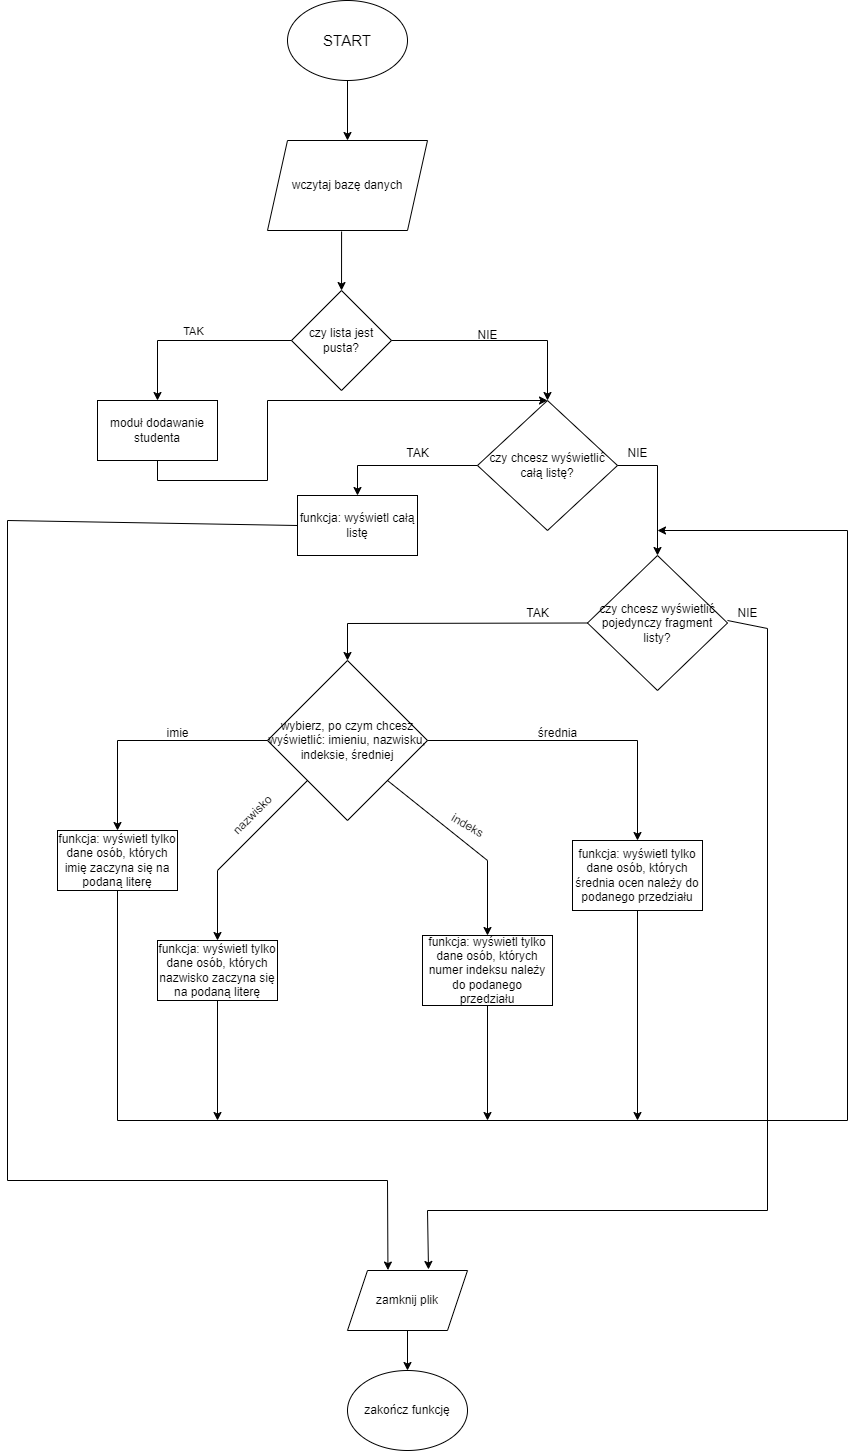

The diagram above was exported from draw.io. Its source (the exported page's mxGraphModel, read from the mxfile embedded in the PNG):
<mxGraphModel dx="1050" dy="530" grid="1" gridSize="10" guides="1" tooltips="1" connect="1" arrows="1" fold="1" page="1" pageScale="1" pageWidth="827" pageHeight="1169" math="0" shadow="0">
  <root>
    <mxCell id="0" />
    <mxCell id="1" parent="0" />
    <mxCell id="msDkDFSHwffkOEN1R5__-1" value="&lt;font style=&quot;vertical-align: inherit;&quot;&gt;&lt;font style=&quot;vertical-align: inherit; font-size: 15px;&quot;&gt;START&lt;/font&gt;&lt;/font&gt;" style="ellipse;whiteSpace=wrap;html=1;" parent="1" vertex="1">
      <mxGeometry x="360" y="30" width="120" height="80" as="geometry" />
    </mxCell>
    <mxCell id="CgWImwXTfYrfbxxEE9iX-1" value="" style="endArrow=classic;html=1;rounded=0;exitX=0.5;exitY=1;exitDx=0;exitDy=0;" parent="1" source="msDkDFSHwffkOEN1R5__-1" edge="1">
      <mxGeometry width="50" height="50" relative="1" as="geometry">
        <mxPoint x="390" y="300" as="sourcePoint" />
        <mxPoint x="420" y="170" as="targetPoint" />
      </mxGeometry>
    </mxCell>
    <mxCell id="CgWImwXTfYrfbxxEE9iX-2" value="&lt;font style=&quot;font-size: 12px;&quot;&gt;&lt;font style=&quot;vertical-align: inherit;&quot;&gt;&lt;font style=&quot;vertical-align: inherit;&quot;&gt;wczytaj bazę danych&lt;/font&gt;&lt;/font&gt;&lt;br&gt;&lt;/font&gt;" style="shape=parallelogram;perimeter=parallelogramPerimeter;whiteSpace=wrap;html=1;fixedSize=1;" parent="1" vertex="1">
      <mxGeometry x="340" y="170" width="160" height="90" as="geometry" />
    </mxCell>
    <mxCell id="CgWImwXTfYrfbxxEE9iX-3" value="" style="endArrow=classic;html=1;rounded=0;exitX=0.463;exitY=1.011;exitDx=0;exitDy=0;exitPerimeter=0;" parent="1" source="CgWImwXTfYrfbxxEE9iX-2" target="CgWImwXTfYrfbxxEE9iX-4" edge="1">
      <mxGeometry width="50" height="50" relative="1" as="geometry">
        <mxPoint x="390" y="300" as="sourcePoint" />
        <mxPoint x="414" y="320" as="targetPoint" />
      </mxGeometry>
    </mxCell>
    <mxCell id="CgWImwXTfYrfbxxEE9iX-4" value="czy lista jest pusta?" style="rhombus;whiteSpace=wrap;html=1;" parent="1" vertex="1">
      <mxGeometry x="364" y="320" width="100" height="100" as="geometry" />
    </mxCell>
    <mxCell id="CgWImwXTfYrfbxxEE9iX-5" value="" style="endArrow=classic;html=1;rounded=0;exitX=0;exitY=0.5;exitDx=0;exitDy=0;" parent="1" source="CgWImwXTfYrfbxxEE9iX-4" edge="1">
      <mxGeometry relative="1" as="geometry">
        <mxPoint x="360" y="280" as="sourcePoint" />
        <mxPoint x="230" y="430" as="targetPoint" />
        <Array as="points">
          <mxPoint x="230" y="370" />
        </Array>
      </mxGeometry>
    </mxCell>
    <mxCell id="CgWImwXTfYrfbxxEE9iX-7" value="TAK" style="edgeLabel;html=1;align=center;verticalAlign=middle;resizable=0;points=[];" parent="CgWImwXTfYrfbxxEE9iX-5" vertex="1" connectable="0">
      <mxGeometry x="-0.0326" y="5" relative="1" as="geometry">
        <mxPoint x="-5" y="-15" as="offset" />
      </mxGeometry>
    </mxCell>
    <mxCell id="CgWImwXTfYrfbxxEE9iX-8" value="moduł dodawanie studenta" style="rounded=0;whiteSpace=wrap;html=1;" parent="1" vertex="1">
      <mxGeometry x="170" y="430" width="120" height="60" as="geometry" />
    </mxCell>
    <mxCell id="CgWImwXTfYrfbxxEE9iX-9" value="" style="endArrow=classic;html=1;rounded=0;exitX=1;exitY=0.5;exitDx=0;exitDy=0;" parent="1" source="CgWImwXTfYrfbxxEE9iX-4" edge="1">
      <mxGeometry width="50" height="50" relative="1" as="geometry">
        <mxPoint x="390" y="400" as="sourcePoint" />
        <mxPoint x="620" y="430" as="targetPoint" />
        <Array as="points">
          <mxPoint x="620" y="370" />
        </Array>
      </mxGeometry>
    </mxCell>
    <mxCell id="CgWImwXTfYrfbxxEE9iX-10" value="NIE" style="text;html=1;align=center;verticalAlign=middle;resizable=0;points=[];autosize=1;strokeColor=none;fillColor=none;" parent="1" vertex="1">
      <mxGeometry x="540" y="350" width="40" height="30" as="geometry" />
    </mxCell>
    <mxCell id="CgWImwXTfYrfbxxEE9iX-12" value="czy chcesz wyświetlić całą listę?" style="rhombus;whiteSpace=wrap;html=1;" parent="1" vertex="1">
      <mxGeometry x="550" y="430" width="140" height="130" as="geometry" />
    </mxCell>
    <mxCell id="CgWImwXTfYrfbxxEE9iX-13" value="" style="endArrow=classic;html=1;rounded=0;exitX=1;exitY=0.5;exitDx=0;exitDy=0;entryX=0.5;entryY=0;entryDx=0;entryDy=0;" parent="1" source="CgWImwXTfYrfbxxEE9iX-12" target="CgWImwXTfYrfbxxEE9iX-14" edge="1">
      <mxGeometry width="50" height="50" relative="1" as="geometry">
        <mxPoint x="390" y="400" as="sourcePoint" />
        <mxPoint x="730" y="590" as="targetPoint" />
        <Array as="points">
          <mxPoint x="730" y="495" />
        </Array>
      </mxGeometry>
    </mxCell>
    <mxCell id="CgWImwXTfYrfbxxEE9iX-14" value="czy chcesz wyświetlić pojedynczy fragment listy?" style="rhombus;whiteSpace=wrap;html=1;" parent="1" vertex="1">
      <mxGeometry x="660" y="585" width="140" height="135" as="geometry" />
    </mxCell>
    <mxCell id="CgWImwXTfYrfbxxEE9iX-15" value="" style="endArrow=classic;html=1;rounded=0;exitX=0;exitY=0.5;exitDx=0;exitDy=0;" parent="1" source="CgWImwXTfYrfbxxEE9iX-14" target="CgWImwXTfYrfbxxEE9iX-25" edge="1">
      <mxGeometry width="50" height="50" relative="1" as="geometry">
        <mxPoint x="390" y="400" as="sourcePoint" />
        <mxPoint x="390" y="700" as="targetPoint" />
        <Array as="points">
          <mxPoint x="420" y="653" />
        </Array>
      </mxGeometry>
    </mxCell>
    <mxCell id="CgWImwXTfYrfbxxEE9iX-16" value="" style="endArrow=classic;html=1;rounded=0;exitX=0;exitY=0.733;exitDx=0;exitDy=0;exitPerimeter=0;entryX=0.675;entryY=-0.017;entryDx=0;entryDy=0;entryPerimeter=0;" parent="1" source="CgWImwXTfYrfbxxEE9iX-24" target="CgWImwXTfYrfbxxEE9iX-44" edge="1">
      <mxGeometry width="50" height="50" relative="1" as="geometry">
        <mxPoint x="800" y="660.5" as="sourcePoint" />
        <mxPoint x="480" y="1668" as="targetPoint" />
        <Array as="points">
          <mxPoint x="840" y="658" />
          <mxPoint x="840" y="1240" />
          <mxPoint x="500" y="1240" />
        </Array>
      </mxGeometry>
    </mxCell>
    <mxCell id="CgWImwXTfYrfbxxEE9iX-17" value="" style="endArrow=classic;html=1;rounded=0;exitX=0;exitY=0.5;exitDx=0;exitDy=0;" parent="1" source="CgWImwXTfYrfbxxEE9iX-12" target="CgWImwXTfYrfbxxEE9iX-18" edge="1">
      <mxGeometry width="50" height="50" relative="1" as="geometry">
        <mxPoint x="390" y="600" as="sourcePoint" />
        <mxPoint x="430" y="540" as="targetPoint" />
        <Array as="points">
          <mxPoint x="430" y="495" />
        </Array>
      </mxGeometry>
    </mxCell>
    <mxCell id="CgWImwXTfYrfbxxEE9iX-18" value="funkcja: wyświetl całą listę" style="rounded=0;whiteSpace=wrap;html=1;" parent="1" vertex="1">
      <mxGeometry x="370" y="525" width="120" height="60" as="geometry" />
    </mxCell>
    <mxCell id="CgWImwXTfYrfbxxEE9iX-20" value="" style="endArrow=classic;html=1;rounded=0;exitX=0;exitY=0.5;exitDx=0;exitDy=0;entryX=0.337;entryY=-0.007;entryDx=0;entryDy=0;entryPerimeter=0;" parent="1" source="CgWImwXTfYrfbxxEE9iX-18" edge="1" target="CgWImwXTfYrfbxxEE9iX-44">
      <mxGeometry width="50" height="50" relative="1" as="geometry">
        <mxPoint x="390" y="600" as="sourcePoint" />
        <mxPoint x="530" y="1210" as="targetPoint" />
        <Array as="points">
          <mxPoint x="80" y="550" />
          <mxPoint x="80" y="1210" />
          <mxPoint x="460" y="1210" />
        </Array>
      </mxGeometry>
    </mxCell>
    <mxCell id="CgWImwXTfYrfbxxEE9iX-21" value="TAK" style="text;html=1;align=center;verticalAlign=middle;resizable=0;points=[];autosize=1;strokeColor=none;fillColor=none;" parent="1" vertex="1">
      <mxGeometry x="465" y="468" width="50" height="30" as="geometry" />
    </mxCell>
    <mxCell id="CgWImwXTfYrfbxxEE9iX-22" value="NIE" style="text;html=1;align=center;verticalAlign=middle;resizable=0;points=[];autosize=1;strokeColor=none;fillColor=none;" parent="1" vertex="1">
      <mxGeometry x="690" y="468" width="40" height="30" as="geometry" />
    </mxCell>
    <mxCell id="CgWImwXTfYrfbxxEE9iX-23" value="TAK" style="text;html=1;align=center;verticalAlign=middle;resizable=0;points=[];autosize=1;strokeColor=none;fillColor=none;" parent="1" vertex="1">
      <mxGeometry x="585" y="628" width="50" height="30" as="geometry" />
    </mxCell>
    <mxCell id="CgWImwXTfYrfbxxEE9iX-24" value="NIE" style="text;html=1;align=center;verticalAlign=middle;resizable=0;points=[];autosize=1;strokeColor=none;fillColor=none;" parent="1" vertex="1">
      <mxGeometry x="800" y="628" width="40" height="30" as="geometry" />
    </mxCell>
    <mxCell id="CgWImwXTfYrfbxxEE9iX-25" value="wybierz, po czym chcesz wyświetlić: imieniu, nazwisku, indeksie, średniej" style="rhombus;whiteSpace=wrap;html=1;" parent="1" vertex="1">
      <mxGeometry x="340" y="690" width="160" height="160" as="geometry" />
    </mxCell>
    <mxCell id="CgWImwXTfYrfbxxEE9iX-26" value="" style="endArrow=classic;html=1;rounded=0;exitX=0;exitY=0.5;exitDx=0;exitDy=0;" parent="1" source="CgWImwXTfYrfbxxEE9iX-25" target="CgWImwXTfYrfbxxEE9iX-27" edge="1">
      <mxGeometry width="50" height="50" relative="1" as="geometry">
        <mxPoint x="390" y="600" as="sourcePoint" />
        <mxPoint x="180" y="770" as="targetPoint" />
        <Array as="points">
          <mxPoint x="190" y="770" />
        </Array>
      </mxGeometry>
    </mxCell>
    <mxCell id="CgWImwXTfYrfbxxEE9iX-27" value="funkcja: wyświetl tylko dane osób, których imię zaczyna się na podaną literę" style="rounded=0;whiteSpace=wrap;html=1;" parent="1" vertex="1">
      <mxGeometry x="130" y="860" width="120" height="60" as="geometry" />
    </mxCell>
    <mxCell id="CgWImwXTfYrfbxxEE9iX-31" value="" style="endArrow=classic;html=1;rounded=0;entryX=0.5;entryY=0;entryDx=0;entryDy=0;" parent="1" source="CgWImwXTfYrfbxxEE9iX-25" target="CgWImwXTfYrfbxxEE9iX-32" edge="1">
      <mxGeometry width="50" height="50" relative="1" as="geometry">
        <mxPoint x="365" y="975" as="sourcePoint" />
        <mxPoint x="230" y="1010" as="targetPoint" />
        <Array as="points">
          <mxPoint x="290" y="900" />
        </Array>
      </mxGeometry>
    </mxCell>
    <mxCell id="CgWImwXTfYrfbxxEE9iX-32" value="funkcja: wyświetl tylko dane osób, których nazwisko zaczyna się na podaną literę" style="rounded=0;whiteSpace=wrap;html=1;" parent="1" vertex="1">
      <mxGeometry x="230" y="970" width="120" height="60" as="geometry" />
    </mxCell>
    <mxCell id="CgWImwXTfYrfbxxEE9iX-36" value="funkcja: wyświetl tylko dane osób, których numer indeksu należy do podanego przedziału" style="rounded=0;whiteSpace=wrap;html=1;" parent="1" vertex="1">
      <mxGeometry x="495" y="965" width="130" height="70" as="geometry" />
    </mxCell>
    <mxCell id="CgWImwXTfYrfbxxEE9iX-37" value="" style="endArrow=classic;html=1;rounded=0;exitX=1;exitY=1;exitDx=0;exitDy=0;entryX=0.5;entryY=0;entryDx=0;entryDy=0;" parent="1" source="CgWImwXTfYrfbxxEE9iX-25" target="CgWImwXTfYrfbxxEE9iX-36" edge="1">
      <mxGeometry width="50" height="50" relative="1" as="geometry">
        <mxPoint x="465" y="1215" as="sourcePoint" />
        <mxPoint x="440" y="1150" as="targetPoint" />
        <Array as="points">
          <mxPoint x="560" y="890" />
        </Array>
      </mxGeometry>
    </mxCell>
    <mxCell id="CgWImwXTfYrfbxxEE9iX-41" value="funkcja: wyświetl tylko dane osób, których średnia ocen należy do podanego przedziału" style="rounded=0;whiteSpace=wrap;html=1;" parent="1" vertex="1">
      <mxGeometry x="645" y="870" width="130" height="70" as="geometry" />
    </mxCell>
    <mxCell id="CgWImwXTfYrfbxxEE9iX-42" value="" style="endArrow=classic;html=1;rounded=0;entryX=0.5;entryY=0;entryDx=0;entryDy=0;exitX=1;exitY=0.5;exitDx=0;exitDy=0;" parent="1" source="CgWImwXTfYrfbxxEE9iX-25" target="CgWImwXTfYrfbxxEE9iX-41" edge="1">
      <mxGeometry width="50" height="50" relative="1" as="geometry">
        <mxPoint x="500" y="890" as="sourcePoint" />
        <mxPoint x="440" y="1550" as="targetPoint" />
        <Array as="points">
          <mxPoint x="710" y="770" />
        </Array>
      </mxGeometry>
    </mxCell>
    <mxCell id="CgWImwXTfYrfbxxEE9iX-44" value="zamknij plik" style="shape=parallelogram;perimeter=parallelogramPerimeter;whiteSpace=wrap;html=1;fixedSize=1;" parent="1" vertex="1">
      <mxGeometry x="420" y="1300" width="120" height="60" as="geometry" />
    </mxCell>
    <mxCell id="CgWImwXTfYrfbxxEE9iX-55" value="" style="endArrow=classic;html=1;rounded=0;exitX=0.5;exitY=1;exitDx=0;exitDy=0;" parent="1" source="CgWImwXTfYrfbxxEE9iX-44" target="CgWImwXTfYrfbxxEE9iX-56" edge="1">
      <mxGeometry width="50" height="50" relative="1" as="geometry">
        <mxPoint x="390" y="1710" as="sourcePoint" />
        <mxPoint x="480" y="1800" as="targetPoint" />
      </mxGeometry>
    </mxCell>
    <mxCell id="CgWImwXTfYrfbxxEE9iX-56" value="zakończ funkcję" style="ellipse;whiteSpace=wrap;html=1;" parent="1" vertex="1">
      <mxGeometry x="420" y="1400" width="120" height="80" as="geometry" />
    </mxCell>
    <mxCell id="SZ2DWJqPFK7yD6NX30wu-3" value="imie" style="text;html=1;align=center;verticalAlign=middle;resizable=0;points=[];autosize=1;strokeColor=none;fillColor=none;" parent="1" vertex="1">
      <mxGeometry x="225" y="748" width="50" height="30" as="geometry" />
    </mxCell>
    <mxCell id="SZ2DWJqPFK7yD6NX30wu-4" value="nazwisko" style="text;html=1;align=center;verticalAlign=middle;resizable=0;points=[];autosize=1;strokeColor=none;fillColor=none;rotation=-45;" parent="1" vertex="1">
      <mxGeometry x="290" y="830" width="70" height="30" as="geometry" />
    </mxCell>
    <mxCell id="SZ2DWJqPFK7yD6NX30wu-5" value="indeks" style="text;html=1;align=center;verticalAlign=middle;resizable=0;points=[];autosize=1;strokeColor=none;fillColor=none;rotation=30;" parent="1" vertex="1">
      <mxGeometry x="510" y="840" width="60" height="30" as="geometry" />
    </mxCell>
    <mxCell id="SZ2DWJqPFK7yD6NX30wu-6" value="średnia" style="text;html=1;align=center;verticalAlign=middle;resizable=0;points=[];autosize=1;strokeColor=none;fillColor=none;" parent="1" vertex="1">
      <mxGeometry x="600" y="748" width="60" height="30" as="geometry" />
    </mxCell>
    <mxCell id="SZ2DWJqPFK7yD6NX30wu-7" value="" style="endArrow=classic;html=1;rounded=0;exitX=0.5;exitY=1;exitDx=0;exitDy=0;" parent="1" source="CgWImwXTfYrfbxxEE9iX-27" edge="1">
      <mxGeometry width="50" height="50" relative="1" as="geometry">
        <mxPoint x="670" y="1080" as="sourcePoint" />
        <mxPoint x="730" y="560" as="targetPoint" />
        <Array as="points">
          <mxPoint x="190" y="1150" />
          <mxPoint x="920" y="1150" />
          <mxPoint x="920" y="560" />
        </Array>
      </mxGeometry>
    </mxCell>
    <mxCell id="SZ2DWJqPFK7yD6NX30wu-8" value="" style="endArrow=classic;html=1;rounded=0;exitX=0.5;exitY=1;exitDx=0;exitDy=0;" parent="1" source="CgWImwXTfYrfbxxEE9iX-32" edge="1">
      <mxGeometry width="50" height="50" relative="1" as="geometry">
        <mxPoint x="670" y="1080" as="sourcePoint" />
        <mxPoint x="290" y="1150" as="targetPoint" />
      </mxGeometry>
    </mxCell>
    <mxCell id="SZ2DWJqPFK7yD6NX30wu-9" value="" style="endArrow=classic;html=1;rounded=0;exitX=0.5;exitY=1;exitDx=0;exitDy=0;" parent="1" source="CgWImwXTfYrfbxxEE9iX-36" edge="1">
      <mxGeometry width="50" height="50" relative="1" as="geometry">
        <mxPoint x="670" y="1080" as="sourcePoint" />
        <mxPoint x="560" y="1150" as="targetPoint" />
      </mxGeometry>
    </mxCell>
    <mxCell id="SZ2DWJqPFK7yD6NX30wu-10" value="" style="endArrow=classic;html=1;rounded=0;exitX=0.5;exitY=1;exitDx=0;exitDy=0;" parent="1" source="CgWImwXTfYrfbxxEE9iX-41" edge="1">
      <mxGeometry width="50" height="50" relative="1" as="geometry">
        <mxPoint x="670" y="1080" as="sourcePoint" />
        <mxPoint x="710" y="1150" as="targetPoint" />
      </mxGeometry>
    </mxCell>
    <mxCell id="v6OQu9rentKzB-HAuoDu-1" value="" style="endArrow=classic;html=1;rounded=0;exitX=0.5;exitY=1;exitDx=0;exitDy=0;entryX=0.5;entryY=0;entryDx=0;entryDy=0;" edge="1" parent="1" source="CgWImwXTfYrfbxxEE9iX-8" target="CgWImwXTfYrfbxxEE9iX-12">
      <mxGeometry width="50" height="50" relative="1" as="geometry">
        <mxPoint x="510" y="440" as="sourcePoint" />
        <mxPoint x="560" y="390" as="targetPoint" />
        <Array as="points">
          <mxPoint x="230" y="510" />
          <mxPoint x="340" y="510" />
          <mxPoint x="340" y="430" />
        </Array>
      </mxGeometry>
    </mxCell>
  </root>
</mxGraphModel>